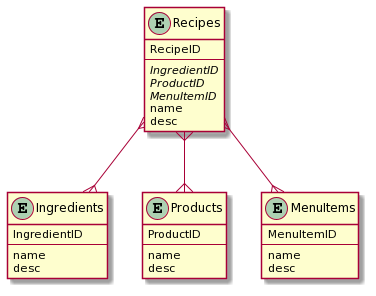

The diagram above was rendered by PlantUML. Its source (embedded in the PNG):
@startuml
entity Recipes{
RecipeID
---
{abstract} IngredientID
{abstract} ProductID
{abstract} MenuItemID
name
desc
}
entity Ingredients {
    IngredientID
    ---
    name
    desc
}
entity Products {
    ProductID
    ---
    name
    desc
}
entity MenuItems {
    MenuItemID
    ---
    name
    desc
}
Recipes }--{ Ingredients
Recipes }--{ Products
Recipes }--{ MenuItems
@enduml